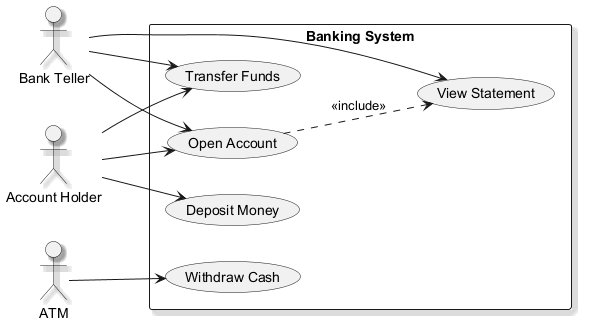

The diagram above was rendered by PlantUML. Its source (embedded in the PNG):
@startuml
skinparam monochrome true
skinparam shadowing true
left to right direction
actor "Bank Teller" as BankTeller
actor "ATM" as ATM
actor "Account Holder" as AccountHolder
rectangle "Banking System" {
  usecase "Withdraw Cash" as UC_WithdrawCash
  usecase "Deposit Money" as UC_DepositMoney
  usecase "Open Account" as UC_OpenAccount
  usecase "View Statement" as UC_ViewStatement
  usecase "Transfer Funds" as UC_TransferFunds
}
BankTeller --> UC_OpenAccount
BankTeller --> UC_TransferFunds
BankTeller --> UC_ViewStatement
ATM --> UC_WithdrawCash
AccountHolder --> UC_OpenAccount
AccountHolder --> UC_DepositMoney
AccountHolder --> UC_TransferFunds
UC_OpenAccount ..> UC_ViewStatement : <<include>>
@enduml